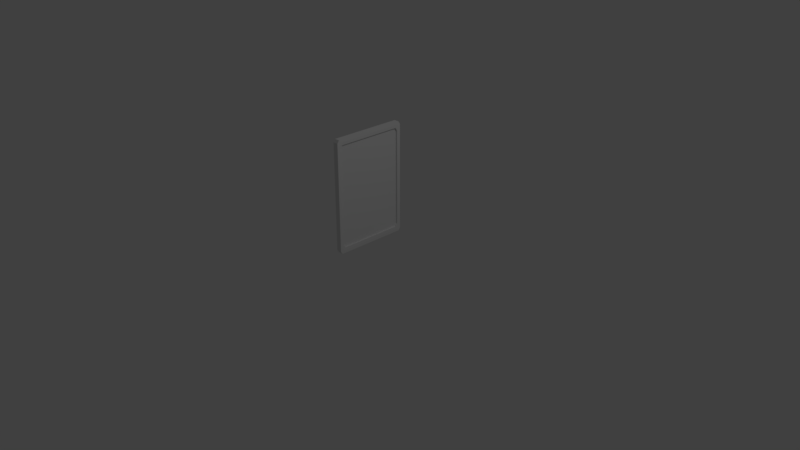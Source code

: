 # Source: Tableau2.blend  (saved by Blender 2.79.0; exported with 4.5.12 LTS)
import bpy
from mathutils import Matrix  # noqa: F401  (used for matrix-valued properties, if any)

bpy.ops.wm.read_factory_settings(use_empty=True)
scene = bpy.context.scene
scene.name = 'Scene'

# ---- collections
col_collection_1 = bpy.data.collections.new('Collection 1'); scene.collection.children.link(col_collection_1)

# ---- materials (node trees are filled in below, after node groups)
mat_material = bpy.data.materials.new('Material')
mat_material.alpha_threshold = 0.0
mat_material.use_transparent_shadow = False
mat_material.roughness = 0.5
mat_material.line_color = (0.0, 0.0, 0.0, 1.0)

# ---- material node trees

# ---- world
world_world = bpy.data.worlds.new('World'); scene.world = world_world
world_world.color = (0.05088, 0.05088, 0.05088)
world_world.use_sun_shadow = False
world_world.sun_shadow_jitter_overblur = 0.0
world_world.cycles.sampling_method = 'MANUAL'

# ---- cameras
cam_camera = bpy.data.cameras.new('Camera')
cam_camera.clip_end = 100.0
cam_camera.lens = 35.0
cam_camera.sensor_width = 32.0
cam_camera.sensor_height = 18.0
cam_camera.ortho_scale = 7.314
cam_camera.dof.focus_distance = 0.0
cam_camera.dof.aperture_fstop = 128.0

# ---- lights
light_lamp = bpy.data.lights.new('Lamp', 'POINT')
light_lamp.transmission_factor = 0.0
light_lamp.cutoff_distance = 30.0
light_lamp.energy = 100.0
light_lamp.shadow_buffer_clip_start = 1.001
light_lamp.shadow_soft_size = 0.1
light_lamp.shadow_maximum_resolution = 0.006
light_lamp.use_absolute_resolution = True

# ---- meshes
me_cube = bpy.data.meshes.new('Cube')
me_cube.from_pydata([(1.0, 1.0, -1.0), (1.0, -1.0, -1.0), (-1.0, -1.0, -1.0), (-1.0, 1.0, -1.0), (1.0, 1.0, 1.0), (1.0, -1.0, 1.0), (-1.0, -1.0, 1.0), (-1.0, 1.0, 1.0), (1.0, 0.9015, -0.9015), (1.0, -0.9015, -0.9015), (1.0, 0.9015, 0.9015), (1.0, -0.9015, 0.9015), (1.869, 1.0, -1.0), (1.869, -1.0, -1.0), (1.869, 1.0, 1.0), (1.869, -1.0, 1.0), (1.869, 0.9015, -0.9015), (1.869, -0.9015, -0.9015), (1.869, 0.9015, 0.9015), (1.869, -0.9015, 0.9015)], [], [(0, 1, 2, 3), (4, 7, 6, 5), (0, 4, 14, 12), (1, 5, 6, 2), (2, 6, 7, 3), (4, 0, 3, 7), (8, 10, 11, 9), (10, 8, 16, 18), (5, 1, 13, 15), (11, 10, 18, 19), (15, 13, 17, 19), (12, 14, 18, 16), (13, 12, 16, 17), (14, 15, 19, 18), (1, 0, 12, 13), (9, 11, 19, 17), (8, 9, 17, 16), (4, 5, 15, 14)])
me_cube.materials.append(mat_material)
me_cube.use_remesh_preserve_volume = False
me_cube.use_remesh_preserve_attributes = False
me_cube.use_mirror_vertex_groups = False
me_cube.update()

# ---- objects
ob_cube = bpy.data.objects.new('Cube', me_cube)
ob_lamp = bpy.data.objects.new('Lamp', light_lamp)
ob_camera = bpy.data.objects.new('Camera', cam_camera)

# ---- transforms, parenting, visibility, modifiers, constraints
ob_cube.location = (0.0, 0.0, 0.9407)
ob_cube.scale = (0.025, 0.5, 0.75)
ob_cube.lock_rotations_4d = False
ob_cube.empty_display_type = 'ARROWS'
ob_cube.lineart.crease_threshold = 0.0
_m = ob_cube.modifiers.new('Bevel', 'BEVEL')
_m.limit_method = 'NONE'
_m.spread = 0.0
ob_lamp.location = (4.076, 1.005, 5.904)
ob_lamp.rotation_euler = (0.6503, 0.05522, 1.866)
ob_lamp.lock_rotations_4d = False
ob_lamp.empty_display_type = 'ARROWS'
ob_lamp.color = (0.0, 0.0, 0.0, 0.0)
ob_lamp.lineart.crease_threshold = 0.0
ob_camera.location = (7.481, -6.508, 5.344)
ob_camera.rotation_euler = (1.109, 0.0, 0.8149)
ob_camera.lock_rotations_4d = False
ob_camera.empty_display_type = 'ARROWS'
ob_camera.color = (0.0, 0.0, 0.0, 0.0)
ob_camera.display_type = 'WIRE'
ob_camera.lineart.crease_threshold = 0.0

# ---- collection membership
col_collection_1.objects.link(ob_cube)
col_collection_1.objects.link(ob_lamp)
col_collection_1.objects.link(ob_camera)

# ---- scene / render settings (as saved in the file)
scene.camera = ob_camera
scene.frame_start = 1; scene.frame_end = 250; scene.frame_set(1)
scene.render.engine = 'BLENDER_EEVEE_NEXT'
scene.render.resolution_percentage = 50
scene.render.dither_intensity = 0.0
scene.cycles.use_denoising = False
scene.cycles.samples = 128
scene.cycles.sampling_pattern = 'TABULATED_SOBOL'
scene.cycles.use_adaptive_sampling = False
scene.cycles.use_light_tree = False
scene.cycles.blur_glossy = 0.0
scene.cycles.sample_clamp_indirect = 0.0
scene.view_settings.view_transform = 'Standard'
bpy.context.view_layer.update()
